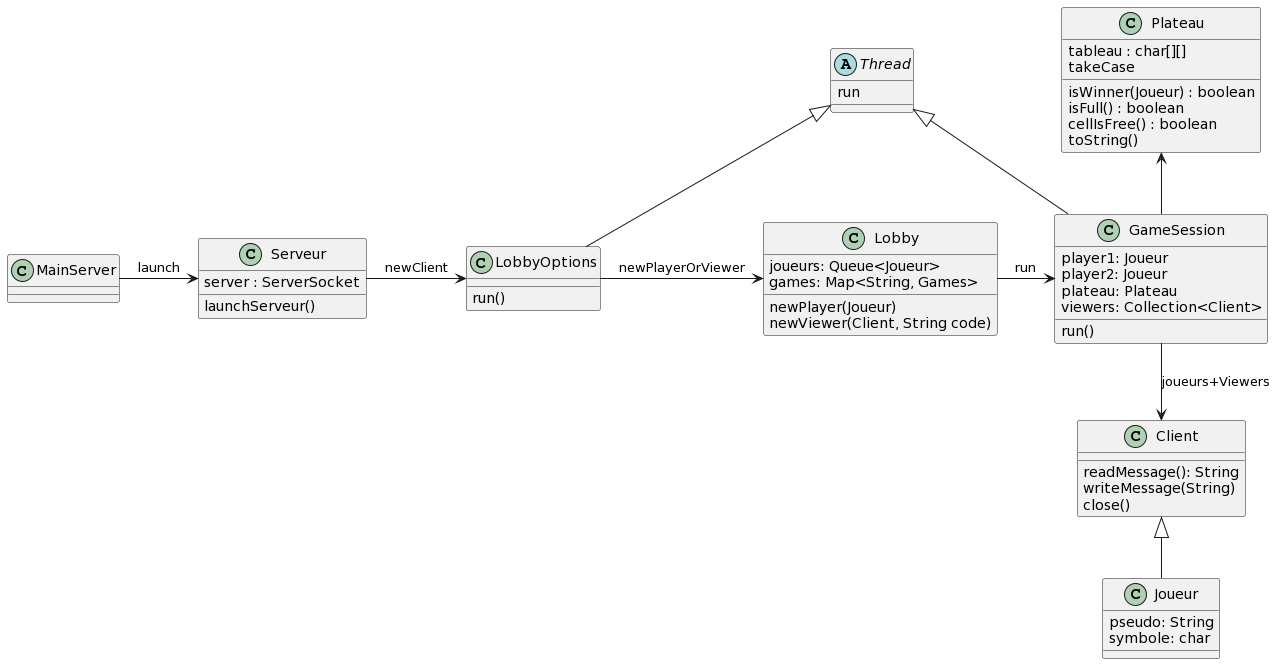

The diagram above was rendered by PlantUML. Its source (embedded in the PNG):
@startuml
abstract class Thread{
run
}

class Serveur{
server : ServerSocket
launchServeur()
}

class Lobby{
joueurs: Queue<Joueur>
games: Map<String, Games>
newPlayer(Joueur)
newViewer(Client, String code)
}

class LobbyOptions{
run()
}

class GameSession{
player1: Joueur
player2: Joueur
plateau: Plateau
viewers: Collection<Client>
run()
}

class Plateau{
tableau : char[][]
isWinner(Joueur) : boolean
isFull() : boolean
cellIsFree() : boolean
toString()
takeCase
}

class Client{
readMessage(): String
writeMessage(String)
close()
}

class Joueur{
pseudo: String
symbole: char
}

MainServer -> Serveur : launch
Serveur -> LobbyOptions : newClient
LobbyOptions -> Lobby : newPlayerOrViewer
Lobby -> GameSession : run
GameSession -down-> Client : joueurs+Viewers
GameSession -up-> Plateau

Thread <|-down- LobbyOptions
Thread <|- GameSession
Client <|-down- Joueur
@enduml